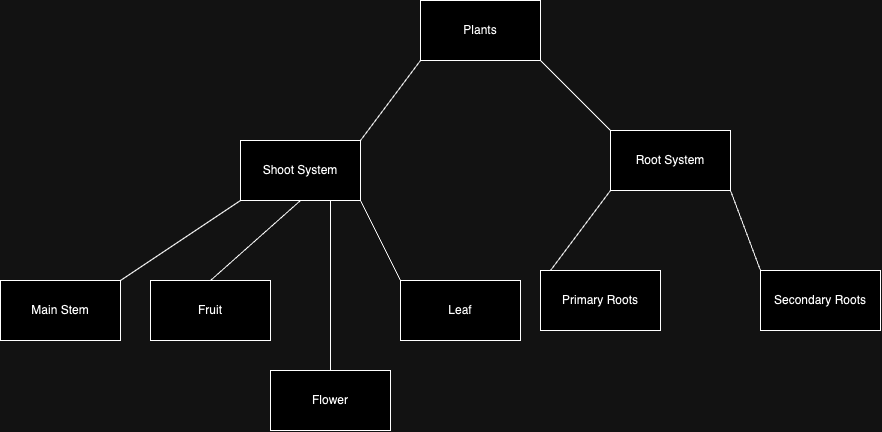

The diagram above was exported from draw.io. Its source (the exported page's mxGraphModel, read from the mxfile embedded in the PNG):
<mxGraphModel dx="2687" dy="985" grid="1" gridSize="10" guides="1" tooltips="1" connect="1" arrows="1" fold="1" page="1" pageScale="1" pageWidth="850" pageHeight="1100" math="0" shadow="0">
  <root>
    <mxCell id="0" />
    <mxCell id="1" parent="0" />
    <mxCell id="Hn2eJBAoxfZerA0RYW44-1" value="Plants" style="rounded=0;whiteSpace=wrap;html=1;" parent="1" vertex="1">
      <mxGeometry x="400" y="170" width="120" height="60" as="geometry" />
    </mxCell>
    <mxCell id="Hn2eJBAoxfZerA0RYW44-2" value="Shoot System" style="rounded=0;whiteSpace=wrap;html=1;" parent="1" vertex="1">
      <mxGeometry x="220" y="310" width="120" height="60" as="geometry" />
    </mxCell>
    <mxCell id="Hn2eJBAoxfZerA0RYW44-3" value="Root System" style="rounded=0;whiteSpace=wrap;html=1;" parent="1" vertex="1">
      <mxGeometry x="590" y="300" width="120" height="60" as="geometry" />
    </mxCell>
    <mxCell id="Hn2eJBAoxfZerA0RYW44-4" value="Main Stem" style="rounded=0;whiteSpace=wrap;html=1;" parent="1" vertex="1">
      <mxGeometry x="-20" y="450" width="120" height="60" as="geometry" />
    </mxCell>
    <mxCell id="Hn2eJBAoxfZerA0RYW44-5" value="Fruit" style="rounded=0;whiteSpace=wrap;html=1;" parent="1" vertex="1">
      <mxGeometry x="130" y="450" width="120" height="60" as="geometry" />
    </mxCell>
    <mxCell id="Hn2eJBAoxfZerA0RYW44-6" value="Leaf" style="rounded=0;whiteSpace=wrap;html=1;" parent="1" vertex="1">
      <mxGeometry x="380" y="450" width="120" height="60" as="geometry" />
    </mxCell>
    <mxCell id="Hn2eJBAoxfZerA0RYW44-7" value="Primary Roots" style="rounded=0;whiteSpace=wrap;html=1;" parent="1" vertex="1">
      <mxGeometry x="520" y="440" width="120" height="60" as="geometry" />
    </mxCell>
    <mxCell id="Hn2eJBAoxfZerA0RYW44-8" value="Secondary Roots" style="rounded=0;whiteSpace=wrap;html=1;" parent="1" vertex="1">
      <mxGeometry x="740" y="440" width="120" height="60" as="geometry" />
    </mxCell>
    <mxCell id="Hn2eJBAoxfZerA0RYW44-12" value="" style="endArrow=none;html=1;rounded=0;exitX=1;exitY=0;exitDx=0;exitDy=0;entryX=0;entryY=1;entryDx=0;entryDy=0;" parent="1" source="Hn2eJBAoxfZerA0RYW44-2" target="Hn2eJBAoxfZerA0RYW44-1" edge="1">
      <mxGeometry width="50" height="50" relative="1" as="geometry">
        <mxPoint x="310" y="640" as="sourcePoint" />
        <mxPoint x="360" y="590" as="targetPoint" />
      </mxGeometry>
    </mxCell>
    <mxCell id="Hn2eJBAoxfZerA0RYW44-13" value="" style="endArrow=none;html=1;rounded=0;entryX=0;entryY=1;entryDx=0;entryDy=0;exitX=1;exitY=0;exitDx=0;exitDy=0;" parent="1" source="Hn2eJBAoxfZerA0RYW44-4" target="Hn2eJBAoxfZerA0RYW44-2" edge="1">
      <mxGeometry width="50" height="50" relative="1" as="geometry">
        <mxPoint x="180" y="450" as="sourcePoint" />
        <mxPoint x="420" y="640" as="targetPoint" />
      </mxGeometry>
    </mxCell>
    <mxCell id="Hn2eJBAoxfZerA0RYW44-14" value="" style="endArrow=none;html=1;rounded=0;exitX=0.5;exitY=0;exitDx=0;exitDy=0;entryX=0.5;entryY=1;entryDx=0;entryDy=0;" parent="1" source="Hn2eJBAoxfZerA0RYW44-5" target="Hn2eJBAoxfZerA0RYW44-2" edge="1">
      <mxGeometry width="50" height="50" relative="1" as="geometry">
        <mxPoint x="370" y="690" as="sourcePoint" />
        <mxPoint x="420" y="640" as="targetPoint" />
      </mxGeometry>
    </mxCell>
    <mxCell id="Hn2eJBAoxfZerA0RYW44-15" value="" style="endArrow=none;html=1;rounded=0;entryX=1;entryY=1;entryDx=0;entryDy=0;exitX=0;exitY=0;exitDx=0;exitDy=0;" parent="1" target="Hn2eJBAoxfZerA0RYW44-2" edge="1">
      <mxGeometry width="50" height="50" relative="1" as="geometry">
        <mxPoint x="380" y="450" as="sourcePoint" />
        <mxPoint x="420" y="640" as="targetPoint" />
      </mxGeometry>
    </mxCell>
    <mxCell id="Hn2eJBAoxfZerA0RYW44-16" value="" style="endArrow=none;html=1;rounded=0;entryX=0;entryY=1;entryDx=0;entryDy=0;exitX=0.5;exitY=0;exitDx=0;exitDy=0;" parent="1" target="Hn2eJBAoxfZerA0RYW44-3" edge="1">
      <mxGeometry width="50" height="50" relative="1" as="geometry">
        <mxPoint x="530" y="440" as="sourcePoint" />
        <mxPoint x="620" y="630" as="targetPoint" />
      </mxGeometry>
    </mxCell>
    <mxCell id="Hn2eJBAoxfZerA0RYW44-17" value="" style="endArrow=none;html=1;rounded=0;entryX=1;entryY=1;entryDx=0;entryDy=0;exitX=0;exitY=0;exitDx=0;exitDy=0;" parent="1" target="Hn2eJBAoxfZerA0RYW44-3" edge="1">
      <mxGeometry width="50" height="50" relative="1" as="geometry">
        <mxPoint x="740" y="440" as="sourcePoint" />
        <mxPoint x="600" y="370" as="targetPoint" />
      </mxGeometry>
    </mxCell>
    <mxCell id="Hn2eJBAoxfZerA0RYW44-20" value="" style="endArrow=none;html=1;rounded=0;exitX=0;exitY=0;exitDx=0;exitDy=0;entryX=1;entryY=1;entryDx=0;entryDy=0;" parent="1" source="Hn2eJBAoxfZerA0RYW44-3" target="Hn2eJBAoxfZerA0RYW44-1" edge="1">
      <mxGeometry width="50" height="50" relative="1" as="geometry">
        <mxPoint x="420" y="200" as="sourcePoint" />
        <mxPoint x="470" y="150" as="targetPoint" />
      </mxGeometry>
    </mxCell>
    <mxCell id="FYLrOi6vLYfplNRNz_l--1" value="Flower" style="rounded=0;whiteSpace=wrap;html=1;" parent="1" vertex="1">
      <mxGeometry x="250" y="540" width="120" height="60" as="geometry" />
    </mxCell>
    <mxCell id="FYLrOi6vLYfplNRNz_l--2" value="" style="endArrow=none;html=1;rounded=0;fontSize=12;startSize=8;endSize=8;curved=1;exitX=0.5;exitY=0;exitDx=0;exitDy=0;entryX=0.75;entryY=1;entryDx=0;entryDy=0;" parent="1" source="FYLrOi6vLYfplNRNz_l--1" target="Hn2eJBAoxfZerA0RYW44-2" edge="1">
      <mxGeometry width="50" height="50" relative="1" as="geometry">
        <mxPoint x="360" y="430" as="sourcePoint" />
        <mxPoint x="410" y="380" as="targetPoint" />
      </mxGeometry>
    </mxCell>
  </root>
</mxGraphModel>